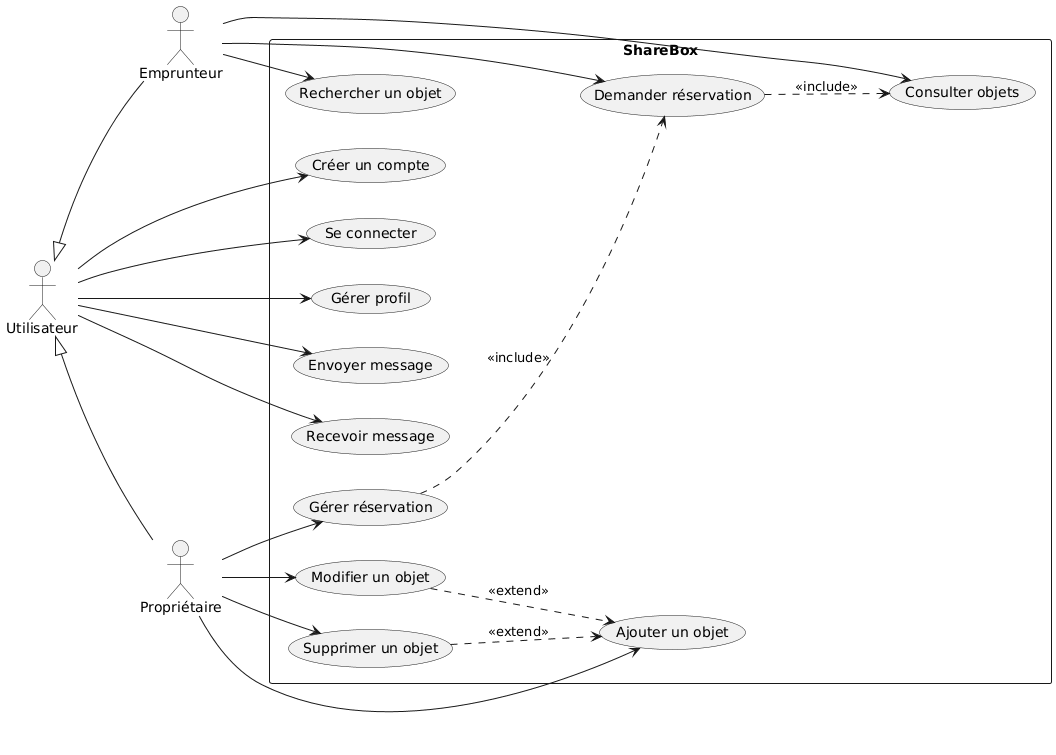

The diagram above was rendered by PlantUML. Its source (embedded in the PNG):
@startuml
left to right direction

actor Utilisateur
actor Propriétaire
actor Emprunteur

Utilisateur <|-- Propriétaire
Utilisateur <|-- Emprunteur

rectangle ShareBox {

  (Créer un compte)
  (Se connecter)

  (Gérer profil)

  (Ajouter un objet)
  (Modifier un objet)
  (Supprimer un objet)
  (Consulter objets)

  (Rechercher un objet)

  (Demander réservation)
  (Gérer réservation)

  (Envoyer message)
  (Recevoir message)
}

Utilisateur --> (Créer un compte)
Utilisateur --> (Se connecter)
Utilisateur --> (Gérer profil)

Propriétaire --> (Ajouter un objet)
Propriétaire --> (Modifier un objet)
Propriétaire --> (Supprimer un objet)
Propriétaire --> (Gérer réservation)

Emprunteur --> (Consulter objets)
Emprunteur --> (Rechercher un objet)
Emprunteur --> (Demander réservation)

(Modifier un objet) ..> (Ajouter un objet) : <<extend>>
(Supprimer un objet) ..> (Ajouter un objet) : <<extend>>

(Demander réservation) ..> (Consulter objets) : <<include>>
(Gérer réservation) ..> (Demander réservation) : <<include>>

Utilisateur --> (Envoyer message)
Utilisateur --> (Recevoir message)
@enduml